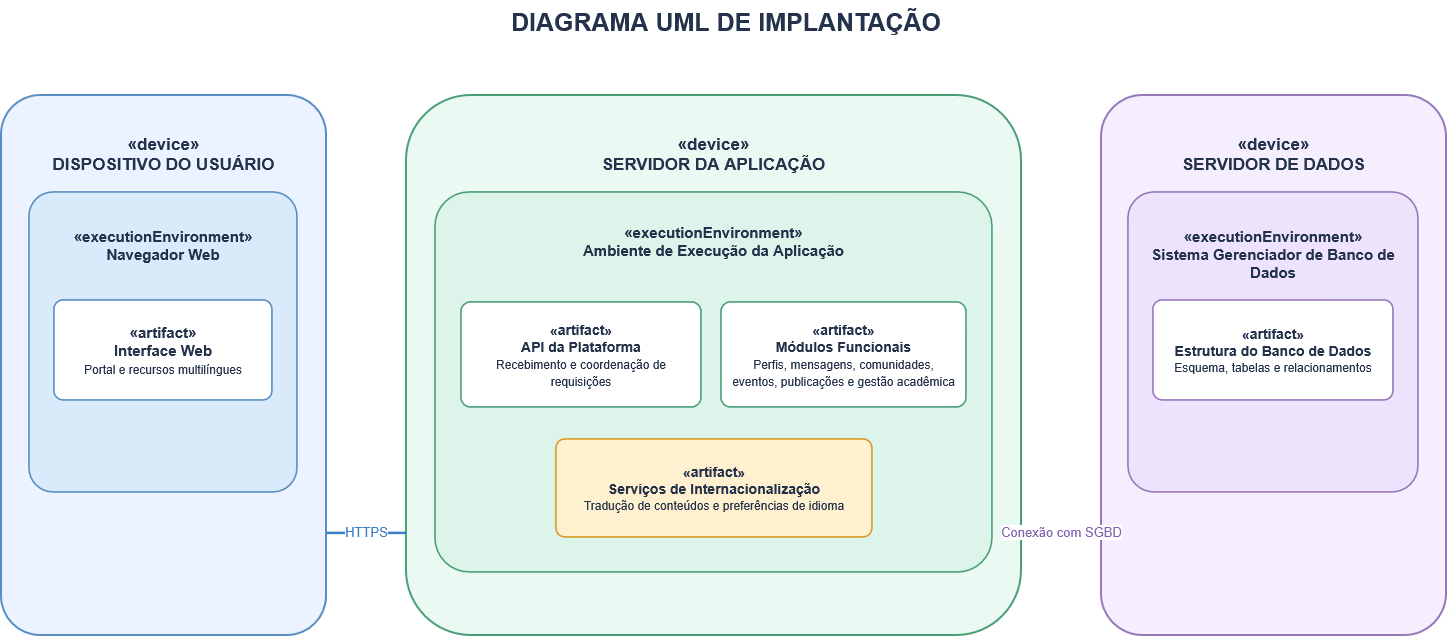

The diagram above was exported from draw.io. Its source (the exported page's mxGraphModel, read from the mxfile embedded in the PNG):
<mxGraphModel dx="1549" dy="820" grid="1" gridSize="10" guides="1" tooltips="1" connect="1" arrows="1" fold="1" page="1" pageScale="1" pageWidth="1600" pageHeight="900" math="0" shadow="0">
  <root>
    <mxCell id="0" />
    <mxCell id="1" parent="0" />
    <mxCell id="D_754PZ1AmL6GphIcc4t-17" parent="1" style="text;html=1;align=center;verticalAlign=middle;whiteSpace=wrap;strokeColor=none;fillColor=none;fontFamily=Arial;fontColor=#24334B;fontSize=25;" value="&lt;b&gt;DIAGRAMA UML DE IMPLANTAÇÃO&lt;/b&gt;" vertex="1">
      <mxGeometry height="44" width="1040" x="304.9957894736841" y="60.004711143092095" as="geometry" />
    </mxCell>
    <mxCell id="D_754PZ1AmL6GphIcc4t-19" parent="1" style="rounded=1;arcSize=12;whiteSpace=wrap;html=1;strokeWidth=2;align=center;verticalAlign=middle;spacing=12;fontFamily=Arial;fontColor=#24334B;fillColor=#EAF3FF;strokeColor=#5A8DC3;fontSize=17;verticalAlign=top;spacingTop=22;" value="&lt;b&gt;«device»&lt;/b&gt;&lt;br&gt;&lt;b&gt;DISPOSITIVO DO USUÁRIO&lt;/b&gt;" vertex="1">
      <mxGeometry height="540" width="325" x="99.99578947368411" y="156.0047111430921" as="geometry" />
    </mxCell>
    <mxCell id="D_754PZ1AmL6GphIcc4t-20" parent="1" style="rounded=1;arcSize=12;whiteSpace=wrap;html=1;strokeWidth=2;align=center;verticalAlign=middle;spacing=12;fontFamily=Arial;fontColor=#24334B;fillColor=#EAF9F1;strokeColor=#4A9E78;fontSize=17;verticalAlign=top;spacingTop=22;" value="&lt;b&gt;«device»&lt;/b&gt;&lt;br&gt;&lt;b&gt;SERVIDOR DA APLICAÇÃO&lt;/b&gt;" vertex="1">
      <mxGeometry height="540" width="615" x="504.9957894736841" y="156.0047111430921" as="geometry" />
    </mxCell>
    <mxCell id="D_754PZ1AmL6GphIcc4t-21" parent="1" style="rounded=1;arcSize=12;whiteSpace=wrap;html=1;strokeWidth=2;align=center;verticalAlign=middle;spacing=12;fontFamily=Arial;fontColor=#24334B;fillColor=#F4EEFF;strokeColor=#9677BA;fontSize=17;verticalAlign=top;spacingTop=22;" value="&lt;b&gt;«device»&lt;/b&gt;&lt;br&gt;&lt;b&gt;SERVIDOR DE DADOS&lt;/b&gt;" vertex="1">
      <mxGeometry height="540" width="345" x="1199.995789473684" y="156.0047111430921" as="geometry" />
    </mxCell>
    <mxCell id="D_754PZ1AmL6GphIcc4t-22" parent="1" style="rounded=1;arcSize=9;whiteSpace=wrap;html=1;strokeWidth=1.6;align=center;verticalAlign=middle;spacing=10;fontFamily=Arial;fontColor=#24334B;fillColor=#D9EAFB;strokeColor=#5A8DC3;fontSize=15;verticalAlign=top;spacingTop=20;" value="&lt;b&gt;«executionEnvironment»&lt;/b&gt;&lt;br&gt;&lt;b&gt;Navegador Web&lt;/b&gt;" vertex="1">
      <mxGeometry height="300" width="268" x="127.99578947368411" y="253.0047111430921" as="geometry" />
    </mxCell>
    <mxCell id="D_754PZ1AmL6GphIcc4t-23" parent="1" style="rounded=1;arcSize=9;whiteSpace=wrap;html=1;strokeWidth=1.6;align=center;verticalAlign=middle;spacing=10;fontFamily=Arial;fontColor=#24334B;fillColor=#FFFFFF;strokeColor=#5A8DC3;fontSize=15;" value="&lt;b&gt;«artifact»&lt;/b&gt;&lt;br&gt;&lt;b&gt;Interface Web&lt;/b&gt;&lt;br&gt;&lt;font style=&quot;font-size:12px&quot;&gt;Portal e recursos multilíngues&lt;/font&gt;" vertex="1">
      <mxGeometry height="100" width="218" x="152.9957894736841" y="361.0047111430921" as="geometry" />
    </mxCell>
    <mxCell id="D_754PZ1AmL6GphIcc4t-24" parent="1" style="rounded=1;arcSize=9;whiteSpace=wrap;html=1;strokeWidth=1.6;align=center;verticalAlign=middle;spacing=10;fontFamily=Arial;fontColor=#24334B;fillColor=#DDF4EA;strokeColor=#4A9E78;fontSize=15;verticalAlign=top;spacingTop=16;" value="&lt;b&gt;«executionEnvironment»&lt;/b&gt;&lt;br&gt;&lt;b&gt;Ambiente de Execução da Aplicação&lt;/b&gt;" vertex="1">
      <mxGeometry height="380" width="557" x="533.9957894736841" y="253.0047111430921" as="geometry" />
    </mxCell>
    <mxCell id="D_754PZ1AmL6GphIcc4t-25" parent="1" style="rounded=1;arcSize=9;whiteSpace=wrap;html=1;strokeWidth=1.6;align=center;verticalAlign=middle;spacing=10;fontFamily=Arial;fontColor=#24334B;fillColor=#FFFFFF;strokeColor=#4A9E78;fontSize=14;" value="&lt;b&gt;«artifact»&lt;/b&gt;&lt;br&gt;&lt;b&gt;API da Plataforma&lt;/b&gt;&lt;br&gt;&lt;font style=&quot;font-size:12px&quot;&gt;Recebimento e coordenação de requisições&lt;/font&gt;" vertex="1">
      <mxGeometry height="105" width="240" x="559.9957894736841" y="363.0047111430921" as="geometry" />
    </mxCell>
    <mxCell id="D_754PZ1AmL6GphIcc4t-26" parent="1" style="rounded=1;arcSize=9;whiteSpace=wrap;html=1;strokeWidth=1.6;align=center;verticalAlign=middle;spacing=10;fontFamily=Arial;fontColor=#24334B;fillColor=#FFFFFF;strokeColor=#4A9E78;fontSize=14;" value="&lt;b&gt;«artifact»&lt;/b&gt;&lt;br&gt;&lt;b&gt;Módulos Funcionais&lt;/b&gt;&lt;br&gt;&lt;font style=&quot;font-size:12px&quot;&gt;Perfis, mensagens, comunidades,&lt;br&gt;eventos, publicações e gestão acadêmica&lt;/font&gt;" vertex="1">
      <mxGeometry height="105" width="245" x="819.9957894736841" y="363.0047111430921" as="geometry" />
    </mxCell>
    <mxCell id="D_754PZ1AmL6GphIcc4t-27" parent="1" style="rounded=1;arcSize=9;whiteSpace=wrap;html=1;strokeWidth=1.6;align=center;verticalAlign=middle;spacing=10;fontFamily=Arial;fontColor=#24334B;fillColor=#FFF0CF;strokeColor=#D59A24;fontSize=14;" value="&lt;b&gt;«artifact»&lt;/b&gt;&lt;br&gt;&lt;b&gt;Serviços de Internacionalização&lt;/b&gt;&lt;br&gt;&lt;font style=&quot;font-size:12px&quot;&gt;Tradução de conteúdos e preferências de idioma&lt;/font&gt;" vertex="1">
      <mxGeometry height="98" width="316" x="654.9957894736841" y="500.0047111430921" as="geometry" />
    </mxCell>
    <mxCell id="D_754PZ1AmL6GphIcc4t-28" parent="1" style="rounded=1;arcSize=9;whiteSpace=wrap;html=1;strokeWidth=1.6;align=center;verticalAlign=middle;spacing=10;fontFamily=Arial;fontColor=#24334B;fillColor=#EDE3FC;strokeColor=#9677BA;fontSize=15;verticalAlign=top;spacingTop=20;" value="&lt;b&gt;«executionEnvironment»&lt;/b&gt;&lt;br&gt;&lt;b&gt;Sistema Gerenciador de Banco de Dados&lt;/b&gt;" vertex="1">
      <mxGeometry height="300" width="290" x="1226.995789473684" y="253.0047111430921" as="geometry" />
    </mxCell>
    <mxCell id="D_754PZ1AmL6GphIcc4t-29" parent="1" style="rounded=1;arcSize=9;whiteSpace=wrap;html=1;strokeWidth=1.6;align=center;verticalAlign=middle;spacing=10;fontFamily=Arial;fontColor=#24334B;fillColor=#FFFFFF;strokeColor=#9677BA;fontSize=14;" value="&lt;b&gt;«artifact»&lt;/b&gt;&lt;br&gt;&lt;b&gt;Estrutura do Banco de Dados&lt;/b&gt;&lt;br&gt;&lt;font style=&quot;font-size:12px&quot;&gt;Esquema, tabelas e relacionamentos&lt;/font&gt;" vertex="1">
      <mxGeometry height="100" width="240" x="1251.995789473684" y="361.0047111430921" as="geometry" />
    </mxCell>
    <mxCell id="D_754PZ1AmL6GphIcc4t-30" edge="1" parent="1" source="D_754PZ1AmL6GphIcc4t-19" style="edgeStyle=none;html=1;rounded=0;endArrow=none;startArrow=none;strokeWidth=2.5;strokeColor=#397FC5;fontColor=#397FC5;fontSize=13;fontFamily=Arial;labelBackgroundColor=#FFFFFF;align=center;verticalAlign=middle;exitX=1;exitY=0.81;exitDx=0;exitDy=0;entryX=0;entryY=0.81;entryDx=0;entryDy=0;" target="D_754PZ1AmL6GphIcc4t-20" value="HTTPS">
      <mxGeometry relative="1" as="geometry">
        <mxPoint x="424.9957894736841" y="593.0047111430921" as="sourcePoint" />
        <mxPoint x="504.9957894736841" y="593.0047111430921" as="targetPoint" />
      </mxGeometry>
    </mxCell>
    <mxCell id="D_754PZ1AmL6GphIcc4t-31" edge="1" parent="1" source="D_754PZ1AmL6GphIcc4t-20" style="edgeStyle=none;html=1;rounded=0;endArrow=none;startArrow=none;strokeWidth=2.5;strokeColor=#8565B1;fontColor=#8565B1;fontSize=13;fontFamily=Arial;labelBackgroundColor=#FFFFFF;align=center;verticalAlign=middle;exitX=1;exitY=0.81;exitDx=0;exitDy=0;entryX=0;entryY=0.81;entryDx=0;entryDy=0;" target="D_754PZ1AmL6GphIcc4t-21" value="Conexão com SGBD">
      <mxGeometry relative="1" as="geometry">
        <mxPoint x="1119.995789473684" y="593.0047111430921" as="sourcePoint" />
        <mxPoint x="1199.995789473684" y="593.0047111430921" as="targetPoint" />
      </mxGeometry>
    </mxCell>
  </root>
</mxGraphModel>